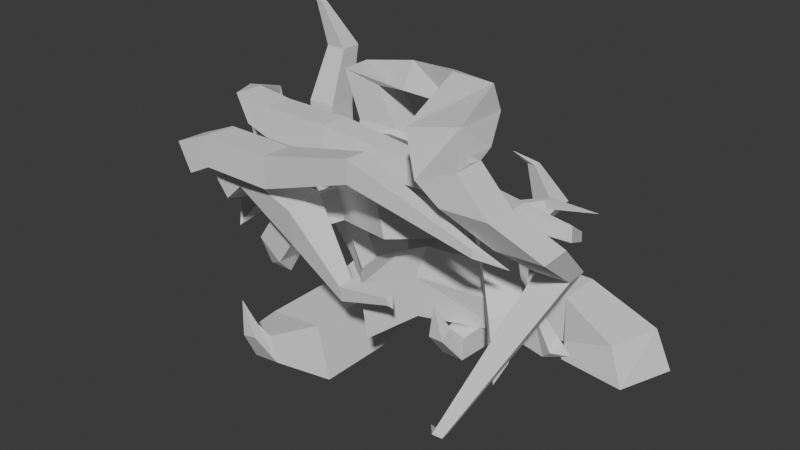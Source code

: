 # Source: Bramble.blend  (saved by Blender 4.0.36; exported with 4.5.12 LTS)
import bpy
from mathutils import Matrix  # noqa: F401  (used for matrix-valued properties, if any)

bpy.ops.wm.read_factory_settings(use_empty=True)
scene = bpy.context.scene
scene.name = 'Scene'

# ---- world
world_world = bpy.data.worlds.new('World'); scene.world = world_world
world_world.use_nodes = True; world_world.node_tree.nodes.clear()
_N = world_world.node_tree.nodes; _L = world_world.node_tree.links
n0 = _N.new('ShaderNodeOutputWorld'); n0.name = 'World Output'; n0.location = (300, 300)
n1 = _N.new('ShaderNodeBackground'); n1.name = 'Background'; n1.location = (10, 300)
n1.inputs[0].default_value = (0.05088, 0.05088, 0.05088, 1.0)
_L.new(n1.outputs[0], n0.inputs[0])
n0.is_active_output = True
world_world.color = (0.05088, 0.05088, 0.05088)
world_world.use_sun_shadow = False
world_world.sun_shadow_jitter_overblur = 0.0

# ---- meshes
me_cube_001 = bpy.data.meshes.new('Cube.001')
me_cube_001.from_pydata([(-1.0, -1.0, -1.0), (-1.0, -1.0, 3.685), (-1.0, 1.0, -1.0), (-1.0, 1.0, 3.685), (1.0, -1.0, -1.0), (1.0, -1.0, 3.685), (1.0, 1.0, -1.0), (1.0, 1.0, 3.685), (-0.1987, 0.03647, 7.443), (-0.1987, 1.453, 7.443), (1.218, 1.453, 7.443), (1.218, 0.03647, 7.443), (-0.4114, -0.6335, 10.46), (-0.4114, -0.1634, 10.46), (0.0587, -0.1634, 10.46), (0.0587, -0.6335, 10.46), (-0.5683, -0.8721, 11.37)], [], [(0, 1, 3, 2), (2, 3, 7, 6), (6, 7, 5, 4), (4, 5, 1, 0), (2, 6, 4, 0), (7, 3, 9, 10), (11, 10, 14, 15), (5, 7, 10, 11), (3, 1, 8, 9), (1, 5, 11, 8), (13, 12, 16), (9, 8, 12, 13), (8, 11, 15, 12), (10, 9, 13, 14), (12, 15, 16), (14, 13, 16), (15, 14, 16)])
_uv = me_cube_001.uv_layers.new(name='UVMap')
_uv.uv.foreach_set('vector', [0.375, 0.0, 0.625, 0.0, 0.625, 0.25, 0.375, 0.25, 0.375, 0.25, 0.625, 0.25, 0.625, 0.5, 0.375, 0.5, 0.375, 0.5, 0.625, 0.5, 0.625, 0.75, 0.375, 0.75, 0.375, 0.75, 0.625, 0.75, 0.625, 1.0, 0.375, 1.0, 0.125, 0.5, 0.375, 0.5, 0.375, 0.75, 0.125, 0.75, 0.625, 0.5, 0.625, 0.25, 0.625, 0.25, 0.625, 0.5, 0.625, 0.75, 0.625, 0.5, 0.625, 0.5, 0.625, 0.75, 0.625, 0.75, 0.625, 0.5, 0.625, 0.5, 0.625, 0.75, 0.625, 0.25, 0.625, 0.0, 0.625, 0.0, 0.625, 0.25, 0.625, 1.0, 0.625, 0.75, 0.625, 0.75, 0.625, 1.0, 0.625, 0.25, 0.625, 0.0, 0.625, 0.25, 0.625, 0.25, 0.625, 0.0, 0.625, 0.0, 0.625, 0.25, 0.625, 1.0, 0.625, 0.75, 0.625, 0.75, 0.625, 1.0, 0.625, 0.5, 0.625, 0.25, 0.625, 0.25, 0.625, 0.5, 0.625, 1.0, 0.625, 0.75, 0.625, 1.0, 0.625, 0.5, 0.625, 0.25, 0.625, 0.5, 0.625, 0.75, 0.625, 0.5, 0.625, 0.75])
me_cube_001.update()
me_cube_003 = bpy.data.meshes.new('Cube.003')
me_cube_003.from_pydata([(-1.0, -1.0, -1.0), (-1.0, -1.0, 3.685), (-1.0, 1.0, -1.0), (-1.0, 1.0, 3.685), (1.0, -1.0, -1.0), (1.0, -1.0, 3.685), (1.0, 1.0, -1.0), (1.0, 1.0, 3.685), (1.368, 0.09973, 10.25), (1.368, 1.516, 10.25), (2.784, 1.516, 10.25), (2.784, 0.09973, 10.25), (-0.07369, 1.046, 18.3), (-0.07369, 1.517, 18.3), (0.3965, 1.517, 18.3), (0.3965, 1.046, 18.3), (-1.064, -0.299, 19.34), (-1.827, 0.9666, -2.634), (-1.817, -1.033, -2.595), (-0.07776, 0.9565, -3.604), (-0.06764, -1.043, -3.565), (-2.913, -2.347, -3.927), (-2.938, -3.499, -2.292), (-1.134, -3.105, -4.435), (-1.158, -4.257, -2.8), (-4.444, -9.19, -4.098), (-4.221, -9.012, -2.119), (-2.519, -9.703, -4.27), (-2.295, -9.526, -2.29), (-7.588, -11.28, -3.404), (-7.412, -9.922, -1.947), (-5.663, -11.78, -3.175), (-5.487, -10.42, -1.719), (-9.855, -12.43, 2.019), (-9.921, -10.43, 2.046), (-7.939, -12.38, 2.59), (-8.005, -10.38, 2.617), (-10.24, -12.54, 7.613), (-10.3, -10.54, 7.635), (-8.244, -12.48, 7.607), (-8.303, -10.48, 7.628), (-10.33, -13.04, 9.709), (-10.42, -10.08, 9.741), (-7.371, -12.95, 9.7), (-7.458, -9.992, 9.732), (-10.3, -13.12, 17.06), (-10.39, -10.16, 17.09), (-7.346, -13.03, 17.05), (-7.433, -10.07, 17.08), (-10.32, -13.63, 18.23), (-10.22, -9.917, 17.34), (-8.876, -12.85, 21.68), (-8.77, -9.131, 20.79), (-11.56, -13.81, 18.39), (-11.1, -9.411, 17.5), (-11.33, -12.95, 22.82), (-10.87, -8.543, 21.93)], [], [(0, 1, 3, 2), (2, 3, 7, 6), (6, 7, 5, 4), (4, 5, 1, 0), (4, 0, 18, 20), (7, 3, 9, 10), (11, 10, 14, 15), (5, 7, 10, 11), (3, 1, 8, 9), (1, 5, 11, 8), (13, 12, 16), (9, 8, 12, 13), (8, 11, 15, 12), (10, 9, 13, 14), (12, 15, 16), (14, 13, 16), (15, 14, 16), (19, 20, 24, 23), (2, 6, 19, 17), (0, 2, 17, 18), (6, 4, 20, 19), (24, 22, 26, 28), (18, 17, 21, 22), (20, 18, 22, 24), (17, 19, 23, 21), (27, 28, 32, 31), (21, 23, 27, 25), (23, 24, 28, 27), (22, 21, 25, 26), (30, 29, 33, 34), (26, 25, 29, 30), (28, 26, 30, 32), (25, 27, 31, 29), (36, 34, 38, 40), (32, 30, 34, 36), (29, 31, 35, 33), (31, 32, 36, 35), (39, 40, 44, 43), (33, 35, 39, 37), (35, 36, 40, 39), (34, 33, 37, 38), (44, 42, 46, 48), (38, 37, 41, 42), (40, 38, 42, 44), (37, 39, 43, 41), (45, 47, 51, 49), (41, 43, 47, 45), (43, 44, 48, 47), (42, 41, 45, 46), (51, 52, 56, 55), (47, 48, 52, 51), (46, 45, 49, 50), (48, 46, 50, 52), (53, 55, 56, 54), (50, 49, 53, 54), (52, 50, 54, 56), (49, 51, 55, 53)])
_uv = me_cube_003.uv_layers.new(name='UVMap')
_uv.uv.foreach_set('vector', [0.375, 0.0, 0.625, 0.0, 0.625, 0.25, 0.375, 0.25, 0.375, 0.25, 0.625, 0.25, 0.625, 0.5, 0.375, 0.5, 0.375, 0.5, 0.625, 0.5, 0.625, 0.75, 0.375, 0.75, 0.375, 0.75, 0.625, 0.75, 0.625, 1.0, 0.375, 1.0, 0.375, 0.75, 0.375, 1.0, 0.375, 1.0, 0.375, 0.75, 0.625, 0.5, 0.625, 0.25, 0.625, 0.25, 0.625, 0.5, 0.625, 0.75, 0.625, 0.5, 0.625, 0.5, 0.625, 0.75, 0.625, 0.75, 0.625, 0.5, 0.625, 0.5, 0.625, 0.75, 0.625, 0.25, 0.625, 0.0, 0.625, 0.0, 0.625, 0.25, 0.625, 1.0, 0.625, 0.75, 0.625, 0.75, 0.625, 1.0, 0.625, 0.25, 0.625, 0.0, 0.625, 0.25, 0.625, 0.25, 0.625, 0.0, 0.625, 0.0, 0.625, 0.25, 0.625, 1.0, 0.625, 0.75, 0.625, 0.75, 0.625, 1.0, 0.625, 0.5, 0.625, 0.25, 0.625, 0.25, 0.625, 0.5, 0.625, 1.0, 0.625, 0.75, 0.625, 1.0, 0.625, 0.5, 0.625, 0.25, 0.625, 0.5, 0.625, 0.75, 0.625, 0.5, 0.625, 0.75, 0.375, 0.5, 0.375, 0.75, 0.375, 0.75, 0.375, 0.5, 0.375, 0.25, 0.375, 0.5, 0.375, 0.5, 0.375, 0.25, 0.375, 0.0, 0.375, 0.25, 0.375, 0.25, 0.375, 0.0, 0.375, 0.5, 0.375, 0.75, 0.375, 0.75, 0.375, 0.5, 0.375, 0.75, 0.375, 1.0, 0.375, 1.0, 0.375, 0.75, 0.375, 0.0, 0.375, 0.25, 0.375, 0.25, 0.375, 0.0, 0.375, 0.75, 0.375, 1.0, 0.375, 1.0, 0.375, 0.75, 0.375, 0.25, 0.375, 0.5, 0.375, 0.5, 0.375, 0.25, 0.375, 0.5, 0.375, 0.75, 0.375, 0.75, 0.375, 0.5, 0.375, 0.25, 0.375, 0.5, 0.375, 0.5, 0.375, 0.25, 0.375, 0.5, 0.375, 0.75, 0.375, 0.75, 0.375, 0.5, 0.375, 0.0, 0.375, 0.25, 0.375, 0.25, 0.375, 0.0, 0.375, 0.0, 0.375, 0.25, 0.375, 0.25, 0.375, 0.0, 0.375, 0.0, 0.375, 0.25, 0.375, 0.25, 0.375, 0.0, 0.375, 0.75, 0.375, 1.0, 0.375, 1.0, 0.375, 0.75, 0.375, 0.25, 0.375, 0.5, 0.375, 0.5, 0.375, 0.25, 0.375, 0.75, 0.375, 1.0, 0.375, 1.0, 0.375, 0.75, 0.375, 0.75, 0.375, 1.0, 0.375, 1.0, 0.375, 0.75, 0.375, 0.25, 0.375, 0.5, 0.375, 0.5, 0.375, 0.25, 0.375, 0.5, 0.375, 0.75, 0.375, 0.75, 0.375, 0.5, 0.375, 0.5, 0.375, 0.75, 0.375, 0.75, 0.375, 0.5, 0.375, 0.25, 0.375, 0.5, 0.375, 0.5, 0.375, 0.25, 0.375, 0.5, 0.375, 0.75, 0.375, 0.75, 0.375, 0.5, 0.375, 0.0, 0.375, 0.25, 0.375, 0.25, 0.375, 0.0, 0.375, 0.75, 0.375, 1.0, 0.375, 1.0, 0.375, 0.75, 0.375, 0.0, 0.375, 0.25, 0.375, 0.25, 0.375, 0.0, 0.375, 0.75, 0.375, 1.0, 0.375, 1.0, 0.375, 0.75, 0.375, 0.25, 0.375, 0.5, 0.375, 0.5, 0.375, 0.25, 0.375, 0.25, 0.375, 0.5, 0.375, 0.5, 0.375, 0.25, 0.375, 0.25, 0.375, 0.5, 0.375, 0.5, 0.375, 0.25, 0.375, 0.5, 0.375, 0.75, 0.375, 0.75, 0.375, 0.5, 0.375, 0.0, 0.375, 0.25, 0.375, 0.25, 0.375, 0.0, 0.375, 0.5, 0.375, 0.75, 0.375, 0.75, 0.375, 0.5, 0.375, 0.5, 0.375, 0.75, 0.375, 0.75, 0.375, 0.5, 0.375, 0.0, 0.375, 0.25, 0.375, 0.25, 0.375, 0.0, 0.375, 0.75, 0.375, 1.0, 0.375, 1.0, 0.375, 0.75, 0.125, 0.5, 0.375, 0.5, 0.375, 0.75, 0.125, 0.75, 0.375, 0.0, 0.375, 0.25, 0.375, 0.25, 0.375, 0.0, 0.375, 0.75, 0.375, 1.0, 0.375, 1.0, 0.375, 0.75, 0.375, 0.25, 0.375, 0.5, 0.375, 0.5, 0.375, 0.25])
me_cube_003.update()
me_cube_004 = bpy.data.meshes.new('Cube.004')
me_cube_004.from_pydata([(0.05536, -0.9407, 5.395), (1.773, -2.104, 7.416), (0.05536, 1.059, 5.395), (1.773, -0.1039, 7.416), (2.055, -0.9407, 5.395), (3.773, -2.104, 7.416), (2.055, 1.059, 5.395), (3.773, -0.1039, 7.416), (1.987, -4.986, 10.02), (1.987, -3.57, 10.02), (3.403, -3.57, 10.02), (3.403, -4.986, 10.02), (-0.07369, 1.046, 18.3), (-0.07369, 1.517, 18.3), (0.3965, 1.517, 18.3), (0.3965, 1.046, 18.3), (-1.064, -0.299, 19.34), (-0.9929, 1.013, 4.321), (-0.9828, -0.9861, 4.36), (0.7565, 1.003, 3.352), (0.7666, -0.9962, 3.391), (-3.21, -2.364, 3.361), (-3.013, -3.503, 4.436), (-1.11, -3.104, 3.002), (-0.3237, -4.21, 4.156), (-4.52, -9.194, 2.629), (-4.296, -9.017, 4.609), (-2.816, -9.72, 3.018), (-2.371, -9.53, 4.437), (-7.663, -11.29, 3.324), (-7.487, -9.926, 4.78), (-5.739, -11.78, 3.552), (-4.432, -10.36, 4.676), (-10.98, -12.5, 4.458), (-11.04, -10.5, 4.485), (-9.062, -12.44, 5.029), (-9.128, -10.44, 5.056), (-10.24, -12.54, 7.613), (-10.3, -10.54, 7.635), (-8.244, -12.48, 7.607), (-8.303, -10.48, 7.628), (-10.33, -13.04, 9.709), (-10.42, -10.08, 9.741), (-7.371, -12.95, 9.7), (-7.458, -9.992, 9.732), (-10.3, -13.12, 17.06), (-10.39, -10.16, 17.09), (-7.346, -13.03, 17.05), (-7.433, -10.07, 17.08), (-10.33, -13.25, 19.55), (-10.83, -9.925, 17.8), (-7.472, -12.4, 19.49), (-7.972, -9.077, 17.74), (-10.61, -8.105, 22.12), (-10.98, -7.915, 18.33), (-7.726, -7.73, 21.55), (-8.099, -7.541, 17.76), (-10.9, -3.26, 22.27), (-11.27, -3.071, 18.48), (-8.018, -2.885, 21.7), (-8.391, -2.696, 17.91), (-10.4, -0.08562, 19.66), (-10.58, 0.004837, 17.85), (-9.021, 0.09365, 19.39), (-9.199, 0.1841, 17.58), (-10.11, 1.124, 17.5), (-10.18, 0.7115, 16.78), (-9.478, 1.119, 17.37), (-9.549, 0.7062, 16.66), (-9.895, 1.274, 14.95)], [], [(0, 1, 3, 2), (2, 3, 7, 6), (6, 7, 5, 4), (4, 5, 1, 0), (4, 0, 18, 20), (7, 3, 9, 10), (11, 10, 14, 15), (5, 7, 10, 11), (3, 1, 8, 9), (1, 5, 11, 8), (13, 12, 16), (9, 8, 12, 13), (8, 11, 15, 12), (10, 9, 13, 14), (12, 15, 16), (14, 13, 16), (15, 14, 16), (19, 20, 24, 23), (2, 6, 19, 17), (0, 2, 17, 18), (6, 4, 20, 19), (24, 22, 26, 28), (18, 17, 21, 22), (20, 18, 22, 24), (17, 19, 23, 21), (27, 28, 32, 31), (21, 23, 27, 25), (23, 24, 28, 27), (22, 21, 25, 26), (30, 29, 33, 34), (26, 25, 29, 30), (28, 26, 30, 32), (25, 27, 31, 29), (36, 34, 38, 40), (32, 30, 34, 36), (29, 31, 35, 33), (31, 32, 36, 35), (39, 40, 44, 43), (33, 35, 39, 37), (35, 36, 40, 39), (34, 33, 37, 38), (44, 42, 46, 48), (38, 37, 41, 42), (40, 38, 42, 44), (37, 39, 43, 41), (45, 47, 51, 49), (41, 43, 47, 45), (43, 44, 48, 47), (42, 41, 45, 46), (47, 48, 52, 51), (46, 45, 49, 50), (48, 46, 50, 52), (52, 50, 54, 56), (55, 56, 60, 59), (49, 51, 55, 53), (51, 52, 56, 55), (50, 49, 53, 54), (60, 58, 62, 64), (54, 53, 57, 58), (56, 54, 58, 60), (53, 55, 59, 57), (61, 63, 67, 65), (57, 59, 63, 61), (59, 60, 64, 63), (58, 57, 61, 62), (67, 68, 69), (63, 64, 68, 67), (62, 61, 65, 66), (64, 62, 66, 68), (66, 65, 69), (68, 66, 69), (65, 67, 69)])
_uv = me_cube_004.uv_layers.new(name='UVMap')
_uv.uv.foreach_set('vector', [0.375, 0.0, 0.625, 0.0, 0.625, 0.25, 0.375, 0.25, 0.375, 0.25, 0.625, 0.25, 0.625, 0.5, 0.375, 0.5, 0.375, 0.5, 0.625, 0.5, 0.625, 0.75, 0.375, 0.75, 0.375, 0.75, 0.625, 0.75, 0.625, 1.0, 0.375, 1.0, 0.375, 0.75, 0.375, 1.0, 0.375, 1.0, 0.375, 0.75, 0.625, 0.5, 0.625, 0.25, 0.625, 0.25, 0.625, 0.5, 0.625, 0.75, 0.625, 0.5, 0.625, 0.5, 0.625, 0.75, 0.625, 0.75, 0.625, 0.5, 0.625, 0.5, 0.625, 0.75, 0.625, 0.25, 0.625, 0.0, 0.625, 0.0, 0.625, 0.25, 0.625, 1.0, 0.625, 0.75, 0.625, 0.75, 0.625, 1.0, 0.625, 0.25, 0.625, 0.0, 0.625, 0.25, 0.625, 0.25, 0.625, 0.0, 0.625, 0.0, 0.625, 0.25, 0.625, 1.0, 0.625, 0.75, 0.625, 0.75, 0.625, 1.0, 0.625, 0.5, 0.625, 0.25, 0.625, 0.25, 0.625, 0.5, 0.625, 1.0, 0.625, 0.75, 0.625, 1.0, 0.625, 0.5, 0.625, 0.25, 0.625, 0.5, 0.625, 0.75, 0.625, 0.5, 0.625, 0.75, 0.375, 0.5, 0.375, 0.75, 0.375, 0.75, 0.375, 0.5, 0.375, 0.25, 0.375, 0.5, 0.375, 0.5, 0.375, 0.25, 0.375, 0.0, 0.375, 0.25, 0.375, 0.25, 0.375, 0.0, 0.375, 0.5, 0.375, 0.75, 0.375, 0.75, 0.375, 0.5, 0.375, 0.75, 0.375, 1.0, 0.375, 1.0, 0.375, 0.75, 0.375, 0.0, 0.375, 0.25, 0.375, 0.25, 0.375, 0.0, 0.375, 0.75, 0.375, 1.0, 0.375, 1.0, 0.375, 0.75, 0.375, 0.25, 0.375, 0.5, 0.375, 0.5, 0.375, 0.25, 0.375, 0.5, 0.375, 0.75, 0.375, 0.75, 0.375, 0.5, 0.375, 0.25, 0.375, 0.5, 0.375, 0.5, 0.375, 0.25, 0.375, 0.5, 0.375, 0.75, 0.375, 0.75, 0.375, 0.5, 0.375, 0.0, 0.375, 0.25, 0.375, 0.25, 0.375, 0.0, 0.375, 0.0, 0.375, 0.25, 0.375, 0.25, 0.375, 0.0, 0.375, 0.0, 0.375, 0.25, 0.375, 0.25, 0.375, 0.0, 0.375, 0.75, 0.375, 1.0, 0.375, 1.0, 0.375, 0.75, 0.375, 0.25, 0.375, 0.5, 0.375, 0.5, 0.375, 0.25, 0.375, 0.75, 0.375, 1.0, 0.375, 1.0, 0.375, 0.75, 0.375, 0.75, 0.375, 1.0, 0.375, 1.0, 0.375, 0.75, 0.375, 0.25, 0.375, 0.5, 0.375, 0.5, 0.375, 0.25, 0.375, 0.5, 0.375, 0.75, 0.375, 0.75, 0.375, 0.5, 0.375, 0.5, 0.375, 0.75, 0.375, 0.75, 0.375, 0.5, 0.375, 0.25, 0.375, 0.5, 0.375, 0.5, 0.375, 0.25, 0.375, 0.5, 0.375, 0.75, 0.375, 0.75, 0.375, 0.5, 0.375, 0.0, 0.375, 0.25, 0.375, 0.25, 0.375, 0.0, 0.375, 0.75, 0.375, 1.0, 0.375, 1.0, 0.375, 0.75, 0.375, 0.0, 0.375, 0.25, 0.375, 0.25, 0.375, 0.0, 0.375, 0.75, 0.375, 1.0, 0.375, 1.0, 0.375, 0.75, 0.375, 0.25, 0.375, 0.5, 0.375, 0.5, 0.375, 0.25, 0.375, 0.25, 0.375, 0.5, 0.375, 0.5, 0.375, 0.25, 0.375, 0.25, 0.375, 0.5, 0.375, 0.5, 0.375, 0.25, 0.375, 0.5, 0.375, 0.75, 0.375, 0.75, 0.375, 0.5, 0.375, 0.0, 0.375, 0.25, 0.375, 0.25, 0.375, 0.0, 0.375, 0.5, 0.375, 0.75, 0.375, 0.75, 0.375, 0.5, 0.375, 0.0, 0.375, 0.25, 0.375, 0.25, 0.375, 0.0, 0.375, 0.75, 0.375, 1.0, 0.375, 1.0, 0.375, 0.75, 0.375, 0.75, 0.375, 1.0, 0.375, 1.0, 0.375, 0.75, 0.375, 0.5, 0.375, 0.75, 0.375, 0.75, 0.375, 0.5, 0.375, 0.25, 0.375, 0.5, 0.375, 0.5, 0.375, 0.25, 0.375, 0.5, 0.375, 0.75, 0.375, 0.75, 0.375, 0.5, 0.375, 0.0, 0.375, 0.25, 0.375, 0.25, 0.375, 0.0, 0.375, 0.75, 0.375, 1.0, 0.375, 1.0, 0.375, 0.75, 0.375, 0.0, 0.375, 0.25, 0.375, 0.25, 0.375, 0.0, 0.375, 0.75, 0.375, 1.0, 0.375, 1.0, 0.375, 0.75, 0.375, 0.25, 0.375, 0.5, 0.375, 0.5, 0.375, 0.25, 0.375, 0.25, 0.375, 0.5, 0.375, 0.5, 0.375, 0.25, 0.375, 0.25, 0.375, 0.5, 0.375, 0.5, 0.375, 0.25, 0.375, 0.5, 0.375, 0.75, 0.375, 0.75, 0.375, 0.5, 0.375, 0.0, 0.375, 0.25, 0.375, 0.25, 0.375, 0.0, 0.375, 0.5, 0.375, 0.75, 0.375, 0.5, 0.375, 0.5, 0.375, 0.75, 0.375, 0.75, 0.375, 0.5, 0.375, 0.0, 0.375, 0.25, 0.375, 0.25, 0.375, 0.0, 0.375, 0.75, 0.375, 1.0, 0.375, 1.0, 0.375, 0.75, 0.375, 0.0, 0.375, 0.25, 0.375, 0.0, 0.375, 0.75, 0.375, 1.0, 0.375, 0.75, 0.375, 0.25, 0.375, 0.5, 0.375, 0.25])
me_cube_004.update()
me_cube_006 = bpy.data.meshes.new('Cube.006')
me_cube_006.from_pydata([(0.7745, -1.235, -0.6623), (-2.338, -1.694, 6.252), (0.7745, 0.7648, -0.6623), (-2.338, 1.845, 6.252), (2.774, -1.235, -0.6623), (1.2, -1.694, 6.252), (2.774, 0.7648, -0.6623), (1.2, 1.845, 6.252), (-5.328, 0.9871, 11.5), (-5.328, 2.404, 11.5), (-3.912, 2.404, 11.5), (-3.912, 0.9871, 11.5), (-3.968, 1.43, 16.28), (-3.968, 2.134, 16.28), (-3.265, 2.134, 16.28), (-3.265, 1.43, 16.28), (-4.234, 1.956, 16.7), (-0.9567, 0.8512, -2.533), (-0.9466, -1.148, -2.494), (0.7927, 0.8411, -3.502), (0.8029, -1.158, -3.463), (-2.913, -2.347, -3.927), (-2.938, -3.499, -2.292), (-1.134, -3.105, -4.435), (-1.158, -4.257, -2.8), (-4.444, -9.19, -4.098), (-4.221, -9.012, -2.119), (-2.519, -9.703, -4.27), (-2.295, -9.526, -2.29), (-7.588, -11.28, -3.404), (-7.412, -9.922, -1.947), (-5.663, -11.78, -3.175), (-5.487, -10.42, -1.719), (-9.549, -10.12, 2.154), (-9.615, -8.125, 2.181), (-7.633, -10.07, 2.725), (-7.699, -8.069, 2.752), (-9.404, -6.209, 7.68), (-9.463, -4.21, 7.702), (-7.405, -6.15, 7.674), (-7.464, -4.151, 7.696), (-10.42, -5.422, 11.62), (-10.59, 0.1742, 11.68), (-4.824, -5.257, 11.61), (-4.989, 0.3393, 11.67), (-7.795, -5.728, 13.77), (-7.972, -2.04, 15.58), (-3.694, -5.667, 14.05), (-3.871, -1.979, 15.85), (-6.859, -6.787, 19.08), (-9.158, -5.36, 21.78), (-4.129, -7.34, 21.7), (-6.428, -5.912, 24.4), (-10.93, -8.497, 24.15), (-11.73, -7.053, 24.38), (-9.734, -8.005, 25.19), (-10.53, -6.561, 25.43), (-10.41, -6.993, 27.17)], [], [(0, 1, 3, 2), (2, 3, 7, 6), (6, 7, 5, 4), (4, 5, 1, 0), (4, 0, 18, 20), (7, 3, 9, 10), (11, 10, 14, 15), (5, 7, 10, 11), (3, 1, 8, 9), (1, 5, 11, 8), (13, 12, 16), (9, 8, 12, 13), (8, 11, 15, 12), (10, 9, 13, 14), (12, 15, 16), (14, 13, 16), (15, 14, 16), (19, 20, 24, 23), (2, 6, 19, 17), (0, 2, 17, 18), (6, 4, 20, 19), (24, 22, 26, 28), (18, 17, 21, 22), (20, 18, 22, 24), (17, 19, 23, 21), (27, 28, 32, 31), (21, 23, 27, 25), (23, 24, 28, 27), (22, 21, 25, 26), (30, 29, 33, 34), (26, 25, 29, 30), (28, 26, 30, 32), (25, 27, 31, 29), (36, 34, 38, 40), (32, 30, 34, 36), (29, 31, 35, 33), (31, 32, 36, 35), (39, 40, 44, 43), (33, 35, 39, 37), (35, 36, 40, 39), (34, 33, 37, 38), (44, 42, 46, 48), (38, 37, 41, 42), (40, 38, 42, 44), (37, 39, 43, 41), (45, 47, 51, 49), (41, 43, 47, 45), (43, 44, 48, 47), (42, 41, 45, 46), (51, 52, 56, 55), (47, 48, 52, 51), (46, 45, 49, 50), (48, 46, 50, 52), (55, 56, 57), (50, 49, 53, 54), (52, 50, 54, 56), (49, 51, 55, 53), (6, 2, 0, 4), (54, 53, 57), (56, 54, 57), (53, 55, 57)])
_uv = me_cube_006.uv_layers.new(name='UVMap')
_uv.uv.foreach_set('vector', [0.375, 0.0, 0.625, 0.0, 0.625, 0.25, 0.375, 0.25, 0.375, 0.25, 0.625, 0.25, 0.625, 0.5, 0.375, 0.5, 0.375, 0.5, 0.625, 0.5, 0.625, 0.75, 0.375, 0.75, 0.375, 0.75, 0.625, 0.75, 0.625, 1.0, 0.375, 1.0, 0.375, 0.75, 0.375, 1.0, 0.375, 1.0, 0.375, 0.75, 0.625, 0.5, 0.625, 0.25, 0.625, 0.25, 0.625, 0.5, 0.625, 0.75, 0.625, 0.5, 0.625, 0.5, 0.625, 0.75, 0.625, 0.75, 0.625, 0.5, 0.625, 0.5, 0.625, 0.75, 0.625, 0.25, 0.625, 0.0, 0.625, 0.0, 0.625, 0.25, 0.625, 1.0, 0.625, 0.75, 0.625, 0.75, 0.625, 1.0, 0.625, 0.25, 0.625, 0.0, 0.625, 0.25, 0.625, 0.25, 0.625, 0.0, 0.625, 0.0, 0.625, 0.25, 0.625, 1.0, 0.625, 0.75, 0.625, 0.75, 0.625, 1.0, 0.625, 0.5, 0.625, 0.25, 0.625, 0.25, 0.625, 0.5, 0.625, 1.0, 0.625, 0.75, 0.625, 1.0, 0.625, 0.5, 0.625, 0.25, 0.625, 0.5, 0.625, 0.75, 0.625, 0.5, 0.625, 0.75, 0.375, 0.5, 0.375, 0.75, 0.375, 0.75, 0.375, 0.5, 0.375, 0.25, 0.375, 0.5, 0.375, 0.5, 0.375, 0.25, 0.375, 0.0, 0.375, 0.25, 0.375, 0.25, 0.375, 0.0, 0.375, 0.5, 0.375, 0.75, 0.375, 0.75, 0.375, 0.5, 0.375, 0.75, 0.375, 1.0, 0.375, 1.0, 0.375, 0.75, 0.375, 0.0, 0.375, 0.25, 0.375, 0.25, 0.375, 0.0, 0.375, 0.75, 0.375, 1.0, 0.375, 1.0, 0.375, 0.75, 0.375, 0.25, 0.375, 0.5, 0.375, 0.5, 0.375, 0.25, 0.375, 0.5, 0.375, 0.75, 0.375, 0.75, 0.375, 0.5, 0.375, 0.25, 0.375, 0.5, 0.375, 0.5, 0.375, 0.25, 0.375, 0.5, 0.375, 0.75, 0.375, 0.75, 0.375, 0.5, 0.375, 0.0, 0.375, 0.25, 0.375, 0.25, 0.375, 0.0, 0.375, 0.0, 0.375, 0.25, 0.375, 0.25, 0.375, 0.0, 0.375, 0.0, 0.375, 0.25, 0.375, 0.25, 0.375, 0.0, 0.375, 0.75, 0.375, 1.0, 0.375, 1.0, 0.375, 0.75, 0.375, 0.25, 0.375, 0.5, 0.375, 0.5, 0.375, 0.25, 0.375, 0.75, 0.375, 1.0, 0.375, 1.0, 0.375, 0.75, 0.375, 0.75, 0.375, 1.0, 0.375, 1.0, 0.375, 0.75, 0.375, 0.25, 0.375, 0.5, 0.375, 0.5, 0.375, 0.25, 0.375, 0.5, 0.375, 0.75, 0.375, 0.75, 0.375, 0.5, 0.375, 0.5, 0.375, 0.75, 0.375, 0.75, 0.375, 0.5, 0.375, 0.25, 0.375, 0.5, 0.375, 0.5, 0.375, 0.25, 0.375, 0.5, 0.375, 0.75, 0.375, 0.75, 0.375, 0.5, 0.375, 0.0, 0.375, 0.25, 0.375, 0.25, 0.375, 0.0, 0.375, 0.75, 0.375, 1.0, 0.375, 1.0, 0.375, 0.75, 0.375, 0.0, 0.375, 0.25, 0.375, 0.25, 0.375, 0.0, 0.375, 0.75, 0.375, 1.0, 0.375, 1.0, 0.375, 0.75, 0.375, 0.25, 0.375, 0.5, 0.375, 0.5, 0.375, 0.25, 0.375, 0.25, 0.375, 0.5, 0.375, 0.5, 0.375, 0.25, 0.375, 0.25, 0.375, 0.5, 0.375, 0.5, 0.375, 0.25, 0.375, 0.5, 0.375, 0.75, 0.375, 0.75, 0.375, 0.5, 0.375, 0.0, 0.375, 0.25, 0.375, 0.25, 0.375, 0.0, 0.375, 0.5, 0.375, 0.75, 0.375, 0.75, 0.375, 0.5, 0.375, 0.5, 0.375, 0.75, 0.375, 0.75, 0.375, 0.5, 0.375, 0.0, 0.375, 0.25, 0.375, 0.25, 0.375, 0.0, 0.375, 0.75, 0.375, 1.0, 0.375, 1.0, 0.375, 0.75, 0.375, 0.5, 0.375, 0.75, 0.375, 0.5, 0.375, 0.0, 0.375, 0.25, 0.375, 0.25, 0.375, 0.0, 0.375, 0.75, 0.375, 1.0, 0.375, 1.0, 0.375, 0.75, 0.375, 0.25, 0.375, 0.5, 0.375, 0.5, 0.375, 0.25, 0.0, 0.0, 0.0, 0.0, 0.0, 0.0, 0.0, 0.0, 0.375, 0.0, 0.375, 0.25, 0.375, 0.0, 0.375, 0.75, 0.375, 1.0, 0.375, 0.75, 0.375, 0.25, 0.375, 0.5, 0.375, 0.25])
me_cube_006.update()
me_cube_007 = bpy.data.meshes.new('Cube.007')
me_cube_007.from_pydata([(-1.0, -1.282, 1.318), (-1.0, -1.0, 3.685), (-1.0, 0.3225, 0.1244), (-1.0, 1.0, 3.685), (1.0, -1.282, 1.318), (1.0, -1.0, 3.685), (1.0, 0.3225, 0.1244), (1.0, 1.0, 3.685), (1.418, 0.03647, 6.479), (1.418, 1.453, 6.479), (2.834, 1.453, 6.479), (2.834, 0.03647, 6.479), (1.385, -0.7479, 9.141), (1.385, -0.2777, 9.141), (1.855, -0.2777, 9.141), (1.855, -0.7479, 9.141), (0.8688, -1.509, 10.01), (-0.8629, -2.796, -0.06488), (-0.8629, -2.327, -1.726), (0.8629, -2.796, -0.06488), (0.8629, -2.327, -1.726), (-0.6996, -5.198, -0.2915), (-0.6996, -5.328, -1.685), (0.6996, -5.198, -0.2915), (0.6996, -5.328, -1.685), (-0.4624, -6.197, 0.8038), (-0.4624, -6.915, 0.2203), (0.4624, -6.197, 0.8038), (0.4624, -6.915, 0.2203), (9.065e-17, -7.131, 2.481)], [], [(0, 1, 3, 2), (2, 3, 7, 6), (6, 7, 5, 4), (4, 5, 1, 0), (4, 0, 17, 19), (7, 3, 9, 10), (11, 10, 14, 15), (5, 7, 10, 11), (3, 1, 8, 9), (1, 5, 11, 8), (13, 12, 16), (9, 8, 12, 13), (8, 11, 15, 12), (10, 9, 13, 14), (12, 15, 16), (14, 13, 16), (15, 14, 16), (17, 18, 22, 21), (2, 6, 20, 18), (0, 2, 18, 17), (6, 4, 19, 20), (23, 21, 25, 27), (19, 17, 21, 23), (18, 20, 24, 22), (20, 19, 23, 24), (28, 27, 29), (22, 24, 28, 26), (24, 23, 27, 28), (21, 22, 26, 25), (25, 26, 29), (27, 25, 29), (26, 28, 29)])
_uv = me_cube_007.uv_layers.new(name='UVMap')
_uv.uv.foreach_set('vector', [0.375, 0.0, 0.625, 0.0, 0.625, 0.25, 0.375, 0.25, 0.375, 0.25, 0.625, 0.25, 0.625, 0.5, 0.375, 0.5, 0.375, 0.5, 0.625, 0.5, 0.625, 0.75, 0.375, 0.75, 0.375, 0.75, 0.625, 0.75, 0.625, 1.0, 0.375, 1.0, 0.375, 0.75, 0.375, 1.0, 0.375, 1.0, 0.375, 0.75, 0.625, 0.5, 0.625, 0.25, 0.625, 0.25, 0.625, 0.5, 0.625, 0.75, 0.625, 0.5, 0.625, 0.5, 0.625, 0.75, 0.625, 0.75, 0.625, 0.5, 0.625, 0.5, 0.625, 0.75, 0.625, 0.25, 0.625, 0.0, 0.625, 0.0, 0.625, 0.25, 0.625, 1.0, 0.625, 0.75, 0.625, 0.75, 0.625, 1.0, 0.625, 0.25, 0.625, 0.0, 0.625, 0.25, 0.625, 0.25, 0.625, 0.0, 0.625, 0.0, 0.625, 0.25, 0.625, 1.0, 0.625, 0.75, 0.625, 0.75, 0.625, 1.0, 0.625, 0.5, 0.625, 0.25, 0.625, 0.25, 0.625, 0.5, 0.625, 1.0, 0.625, 0.75, 0.625, 1.0, 0.625, 0.5, 0.625, 0.25, 0.625, 0.5, 0.625, 0.75, 0.625, 0.5, 0.625, 0.75, 0.375, 0.0, 0.375, 0.25, 0.375, 0.25, 0.375, 0.0, 0.375, 0.25, 0.375, 0.5, 0.375, 0.5, 0.375, 0.25, 0.375, 0.0, 0.375, 0.25, 0.375, 0.25, 0.375, 0.0, 0.375, 0.5, 0.375, 0.75, 0.375, 0.75, 0.375, 0.5, 0.375, 0.75, 0.375, 1.0, 0.375, 1.0, 0.375, 0.75, 0.375, 0.75, 0.375, 1.0, 0.375, 1.0, 0.375, 0.75, 0.375, 0.25, 0.375, 0.5, 0.375, 0.5, 0.375, 0.25, 0.375, 0.5, 0.375, 0.75, 0.375, 0.75, 0.375, 0.5, 0.375, 0.5, 0.375, 0.75, 0.375, 0.5, 0.375, 0.25, 0.375, 0.5, 0.375, 0.5, 0.375, 0.25, 0.375, 0.5, 0.375, 0.75, 0.375, 0.75, 0.375, 0.5, 0.375, 0.0, 0.375, 0.25, 0.375, 0.25, 0.375, 0.0, 0.375, 0.0, 0.375, 0.25, 0.375, 0.0, 0.375, 0.75, 0.375, 1.0, 0.375, 0.75, 0.375, 0.25, 0.375, 0.5, 0.375, 0.25])
me_cube_007.update()
me_cube_008 = bpy.data.meshes.new('Cube.008')
me_cube_008.from_pydata([(-0.9906, -0.3729, -0.962), (-0.9483, -2.333, 3.894), (-0.9906, 1.627, -0.962), (-0.9483, -0.3326, 3.894), (1.009, -0.3729, -0.962), (1.052, -2.333, 3.894), (1.009, 1.627, -0.962), (1.052, -0.3326, 3.894), (-0.06706, -0.4926, 7.976), (-0.06706, 0.9238, 7.976), (1.349, 0.9238, 7.976), (1.349, -0.4926, 7.976), (-0.1106, 1.992, 11.68), (-0.1106, 2.463, 11.68), (0.3596, 2.463, 11.68), (0.3596, 1.992, 11.68), (0.3343, 1.754, 15.02), (0.1087, -1.529, -5.124), (0.1087, 0.4709, -5.124), (1.691, -1.529, -3.901), (1.691, 0.4709, -3.901), (2.33, -1.176, -7.846), (2.33, 0.8236, -7.846), (3.912, -1.176, -6.623), (3.912, 0.8236, -6.623), (4.478, -0.2333, -8.501), (3.484, 0.5769, -8.255), (5.212, 0.4029, -7.628), (4.218, 1.213, -7.382), (4.666, 0.95, -9.636), (3.672, 1.76, -9.391), (5.4, 1.586, -8.764), (4.406, 2.397, -8.518), (3.377, 3.337, -8.724)], [], [(0, 1, 3, 2), (2, 3, 7, 6), (6, 7, 5, 4), (4, 5, 1, 0), (6, 4, 19, 20), (7, 3, 9, 10), (11, 10, 14, 15), (5, 7, 10, 11), (3, 1, 8, 9), (1, 5, 11, 8), (13, 12, 16), (9, 8, 12, 13), (8, 11, 15, 12), (10, 9, 13, 14), (12, 15, 16), (14, 13, 16), (15, 14, 16), (20, 19, 23, 24), (4, 0, 17, 19), (2, 6, 20, 18), (0, 2, 18, 17), (21, 22, 26, 25), (17, 18, 22, 21), (19, 17, 21, 23), (18, 20, 24, 22), (27, 25, 29, 31), (23, 21, 25, 27), (22, 24, 28, 26), (24, 23, 27, 28), (32, 31, 33), (26, 28, 32, 30), (28, 27, 31, 32), (25, 26, 30, 29), (29, 30, 33), (31, 29, 33), (30, 32, 33)])
_uv = me_cube_008.uv_layers.new(name='UVMap')
_uv.uv.foreach_set('vector', [0.375, 0.0, 0.625, 0.0, 0.625, 0.25, 0.375, 0.25, 0.375, 0.25, 0.625, 0.25, 0.625, 0.5, 0.375, 0.5, 0.375, 0.5, 0.625, 0.5, 0.625, 0.75, 0.375, 0.75, 0.375, 0.75, 0.625, 0.75, 0.625, 1.0, 0.375, 1.0, 0.375, 0.5, 0.375, 0.75, 0.375, 0.75, 0.375, 0.5, 0.625, 0.5, 0.625, 0.25, 0.625, 0.25, 0.625, 0.5, 0.625, 0.75, 0.625, 0.5, 0.625, 0.5, 0.625, 0.75, 0.625, 0.75, 0.625, 0.5, 0.625, 0.5, 0.625, 0.75, 0.625, 0.25, 0.625, 0.0, 0.625, 0.0, 0.625, 0.25, 0.625, 1.0, 0.625, 0.75, 0.625, 0.75, 0.625, 1.0, 0.625, 0.25, 0.625, 0.0, 0.625, 0.25, 0.625, 0.25, 0.625, 0.0, 0.625, 0.0, 0.625, 0.25, 0.625, 1.0, 0.625, 0.75, 0.625, 0.75, 0.625, 1.0, 0.625, 0.5, 0.625, 0.25, 0.625, 0.25, 0.625, 0.5, 0.625, 1.0, 0.625, 0.75, 0.625, 1.0, 0.625, 0.5, 0.625, 0.25, 0.625, 0.5, 0.625, 0.75, 0.625, 0.5, 0.625, 0.75, 0.375, 0.5, 0.375, 0.75, 0.375, 0.75, 0.375, 0.5, 0.375, 0.75, 0.375, 1.0, 0.375, 1.0, 0.375, 0.75, 0.375, 0.25, 0.375, 0.5, 0.375, 0.5, 0.375, 0.25, 0.375, 0.0, 0.375, 0.25, 0.375, 0.25, 0.375, 0.0, 0.375, 0.0, 0.375, 0.25, 0.375, 0.25, 0.375, 0.0, 0.375, 0.0, 0.375, 0.25, 0.375, 0.25, 0.375, 0.0, 0.375, 0.75, 0.375, 1.0, 0.375, 1.0, 0.375, 0.75, 0.375, 0.25, 0.375, 0.5, 0.375, 0.5, 0.375, 0.25, 0.375, 0.75, 0.375, 1.0, 0.375, 1.0, 0.375, 0.75, 0.375, 0.75, 0.375, 1.0, 0.375, 1.0, 0.375, 0.75, 0.375, 0.25, 0.375, 0.5, 0.375, 0.5, 0.375, 0.25, 0.375, 0.5, 0.375, 0.75, 0.375, 0.75, 0.375, 0.5, 0.375, 0.5, 0.375, 0.75, 0.375, 0.5, 0.375, 0.25, 0.375, 0.5, 0.375, 0.5, 0.375, 0.25, 0.375, 0.5, 0.375, 0.75, 0.375, 0.75, 0.375, 0.5, 0.375, 0.0, 0.375, 0.25, 0.375, 0.25, 0.375, 0.0, 0.375, 0.0, 0.375, 0.25, 0.375, 0.0, 0.375, 0.75, 0.375, 1.0, 0.375, 0.75, 0.375, 0.25, 0.375, 0.5, 0.375, 0.25])
me_cube_008.update()
me_cube_009 = bpy.data.meshes.new('Cube.009')
me_cube_009.from_pydata([(-0.6093, -0.8794, -0.543), (0.3178, 0.01243, 3.743), (-0.6093, 1.121, -0.543), (0.3178, 2.012, 3.743), (1.391, -0.8794, -0.543), (2.318, 0.01243, 3.743), (1.391, 1.121, -0.543), (2.318, 2.012, 3.743), (-1.401, 0.2743, 9.161), (-1.401, 1.691, 9.161), (0.01507, 1.691, 9.161), (0.01507, 0.2743, 9.161), (-1.912, -2.5, 12.07), (-1.873, -2.045, 12.18), (-1.425, -2.113, 12.3), (-1.464, -2.568, 12.19), (-2.31, -4.659, 13.4), (-0.6638, -0.5822, -2.422), (-0.3876, -1.391, -2.125), (0.09862, -0.4982, -2.902), (0.3748, -1.307, -2.605), (-0.7973, -1.589, -3.662)], [], [(0, 1, 3, 2), (2, 3, 7, 6), (6, 7, 5, 4), (4, 5, 1, 0), (4, 0, 18, 20), (7, 3, 9, 10), (11, 10, 14, 15), (5, 7, 10, 11), (3, 1, 8, 9), (1, 5, 11, 8), (13, 12, 16), (9, 8, 12, 13), (8, 11, 15, 12), (10, 9, 13, 14), (12, 15, 16), (14, 13, 16), (15, 14, 16), (18, 17, 21), (2, 6, 19, 17), (0, 2, 17, 18), (6, 4, 20, 19), (20, 18, 21), (17, 19, 21), (19, 20, 21)])
_uv = me_cube_009.uv_layers.new(name='UVMap')
_uv.uv.foreach_set('vector', [0.375, 0.0, 0.625, 0.0, 0.625, 0.25, 0.375, 0.25, 0.375, 0.25, 0.625, 0.25, 0.625, 0.5, 0.375, 0.5, 0.375, 0.5, 0.625, 0.5, 0.625, 0.75, 0.375, 0.75, 0.375, 0.75, 0.625, 0.75, 0.625, 1.0, 0.375, 1.0, 0.375, 0.75, 0.375, 1.0, 0.375, 1.0, 0.375, 0.75, 0.625, 0.5, 0.625, 0.25, 0.625, 0.25, 0.625, 0.5, 0.625, 0.75, 0.625, 0.5, 0.625, 0.5, 0.625, 0.75, 0.625, 0.75, 0.625, 0.5, 0.625, 0.5, 0.625, 0.75, 0.625, 0.25, 0.625, 0.0, 0.625, 0.0, 0.625, 0.25, 0.625, 1.0, 0.625, 0.75, 0.625, 0.75, 0.625, 1.0, 0.625, 0.25, 0.625, 0.0, 0.625, 0.25, 0.625, 0.25, 0.625, 0.0, 0.625, 0.0, 0.625, 0.25, 0.625, 1.0, 0.625, 0.75, 0.625, 0.75, 0.625, 1.0, 0.625, 0.5, 0.625, 0.25, 0.625, 0.25, 0.625, 0.5, 0.625, 1.0, 0.625, 0.75, 0.625, 1.0, 0.625, 0.5, 0.625, 0.25, 0.625, 0.5, 0.625, 0.75, 0.625, 0.5, 0.625, 0.75, 0.375, 0.0, 0.375, 0.25, 0.375, 0.0, 0.375, 0.25, 0.375, 0.5, 0.375, 0.5, 0.375, 0.25, 0.375, 0.0, 0.375, 0.25, 0.375, 0.25, 0.375, 0.0, 0.375, 0.5, 0.375, 0.75, 0.375, 0.75, 0.375, 0.5, 0.375, 0.75, 0.375, 1.0, 0.375, 0.75, 0.375, 0.25, 0.375, 0.5, 0.375, 0.25, 0.375, 0.5, 0.375, 0.75, 0.375, 0.5])
me_cube_009.update()
me_cube_010 = bpy.data.meshes.new('Cube.010')
me_cube_010.from_pydata([(-1.0, -1.0, -1.0), (-1.0, -1.0, 3.685), (-1.0, 1.0, -1.0), (-1.0, 1.0, 3.685), (1.0, -1.0, -1.0), (1.0, -1.0, 3.685), (1.0, 1.0, -1.0), (1.0, 1.0, 3.685), (-1.397, -1.377, 10.37), (-1.397, 0.03945, 10.37), (0.01959, 0.03945, 10.37), (0.01959, -1.377, 10.37), (-0.02071, 1.947, 18.3), (-0.02071, 2.9, 18.3), (0.9322, 2.9, 18.3), (0.9322, 1.947, 18.3), (-1.298, 0.06212, 19.29), (-0.4737, 1.021, -2.634), (-0.4636, -0.9783, -2.595), (1.276, 1.011, -3.604), (1.286, -0.9885, -3.565), (-1.594, -2.294, -6.23), (-1.618, -3.445, -4.594), (0.1858, -3.052, -6.737), (0.1617, -4.204, -5.102), (-3.195, -2.979, -6.503), (-3.078, -3.239, -4.523), (-4.164, -4.72, -6.674), (-4.047, -4.98, -4.695), (-1.646, -2.349, 18.32), (-1.967, -1.444, 19.81), (-1.376, -1.408, 19.79), (-1.413, -1.099, 19.29), (-2.003, -1.135, 19.31), (-7.913, 0.7616, -4.007), (-0.3461, 0.09097, 19.25), (-0.3173, 0.3294, 20.17), (-1.269, 0.3006, 20.21), (-7.307, -3.146, -4.085), (-7.424, -2.886, -6.065), (-6.338, -1.405, -3.914), (-6.455, -1.145, -5.893), (-10.87, -8.543, 21.93)], [], [(0, 1, 3, 2), (2, 3, 7, 6), (6, 7, 5, 4), (4, 5, 1, 0), (4, 0, 18, 20), (7, 3, 9, 10), (11, 10, 14, 15), (5, 7, 10, 11), (3, 1, 8, 9), (1, 5, 11, 8), (15, 14, 36, 35), (9, 8, 12, 13), (8, 11, 15, 12), (10, 9, 13, 14), (13, 12, 16, 37), (14, 13, 37, 36), (12, 15, 35, 16), (19, 20, 24, 23), (2, 6, 19, 17), (0, 2, 17, 18), (6, 4, 20, 19), (24, 22, 26, 28), (18, 17, 21, 22), (20, 18, 22, 24), (17, 19, 23, 21), (21, 23, 27, 25), (23, 24, 28, 27), (22, 21, 25, 26), (30, 33, 29), (37, 16, 33, 30), (33, 32, 29), (32, 31, 29), (40, 41, 34), (35, 36, 31, 32), (16, 35, 32, 33), (31, 30, 29), (27, 28, 38, 39), (41, 39, 34), (36, 37, 30, 31), (39, 38, 34), (25, 27, 39, 41), (38, 40, 34), (26, 25, 41, 40), (28, 26, 40, 38)])
_uv = me_cube_010.uv_layers.new(name='UVMap')
_uv.uv.foreach_set('vector', [0.375, 0.0, 0.625, 0.0, 0.625, 0.25, 0.375, 0.25, 0.375, 0.25, 0.625, 0.25, 0.625, 0.5, 0.375, 0.5, 0.375, 0.5, 0.625, 0.5, 0.625, 0.75, 0.375, 0.75, 0.375, 0.75, 0.625, 0.75, 0.625, 1.0, 0.375, 1.0, 0.375, 0.75, 0.375, 1.0, 0.375, 1.0, 0.375, 0.75, 0.625, 0.5, 0.625, 0.25, 0.625, 0.25, 0.625, 0.5, 0.625, 0.75, 0.625, 0.5, 0.625, 0.5, 0.625, 0.75, 0.625, 0.75, 0.625, 0.5, 0.625, 0.5, 0.625, 0.75, 0.625, 0.25, 0.625, 0.0, 0.625, 0.0, 0.625, 0.25, 0.625, 1.0, 0.625, 0.75, 0.625, 0.75, 0.625, 1.0, 0.625, 0.75, 0.625, 0.5, 0.625, 0.5, 0.625, 0.75, 0.625, 0.25, 0.625, 0.0, 0.625, 0.0, 0.625, 0.25, 0.625, 1.0, 0.625, 0.75, 0.625, 0.75, 0.625, 1.0, 0.625, 0.5, 0.625, 0.25, 0.625, 0.25, 0.625, 0.5, 0.625, 0.25, 0.625, 0.0, 0.625, 0.0, 0.625, 0.25, 0.625, 0.5, 0.625, 0.25, 0.625, 0.25, 0.625, 0.5, 0.625, 1.0, 0.625, 0.75, 0.625, 0.75, 0.625, 1.0, 0.375, 0.5, 0.375, 0.75, 0.375, 0.75, 0.375, 0.5, 0.375, 0.25, 0.375, 0.5, 0.375, 0.5, 0.375, 0.25, 0.375, 0.0, 0.375, 0.25, 0.375, 0.25, 0.375, 0.0, 0.375, 0.5, 0.375, 0.75, 0.375, 0.75, 0.375, 0.5, 0.375, 0.75, 0.375, 1.0, 0.375, 1.0, 0.375, 0.75, 0.375, 0.0, 0.375, 0.25, 0.375, 0.25, 0.375, 0.0, 0.375, 0.75, 0.375, 1.0, 0.375, 1.0, 0.375, 0.75, 0.375, 0.25, 0.375, 0.5, 0.375, 0.5, 0.375, 0.25, 0.375, 0.25, 0.375, 0.5, 0.375, 0.5, 0.375, 0.25, 0.375, 0.5, 0.375, 0.75, 0.375, 0.75, 0.375, 0.5, 0.375, 0.0, 0.375, 0.25, 0.375, 0.25, 0.375, 0.0, 0.625, 0.25, 0.625, 0.0, 0.625, 0.25, 0.625, 0.25, 0.625, 0.0, 0.625, 0.0, 0.625, 0.25, 0.625, 1.0, 0.625, 0.75, 0.625, 1.0, 0.625, 0.75, 0.625, 0.5, 0.625, 0.75, 0.375, 0.0, 0.375, 0.25, 0.375, 0.0, 0.625, 0.75, 0.625, 0.5, 0.625, 0.5, 0.625, 0.75, 0.625, 1.0, 0.625, 0.75, 0.625, 0.75, 0.625, 1.0, 0.625, 0.5, 0.625, 0.25, 0.625, 0.5, 0.375, 0.5, 0.375, 0.75, 0.375, 0.75, 0.375, 0.5, 0.375, 0.25, 0.375, 0.5, 0.375, 0.25, 0.625, 0.5, 0.625, 0.25, 0.625, 0.25, 0.625, 0.5, 0.375, 0.5, 0.375, 0.75, 0.375, 0.5, 0.375, 0.25, 0.375, 0.5, 0.375, 0.5, 0.375, 0.25, 0.375, 0.75, 0.375, 1.0, 0.375, 0.75, 0.375, 0.0, 0.375, 0.25, 0.375, 0.25, 0.375, 0.0, 0.375, 0.75, 0.375, 1.0, 0.375, 1.0, 0.375, 0.75])
me_cube_010.update()

# ---- objects
ob_branch = bpy.data.objects.new('branch', me_cube_001)
ob_branch_001 = bpy.data.objects.new('branch.001', me_cube_003)
ob_branch_002 = bpy.data.objects.new('branch.002', me_cube_004)
ob_branch_003 = bpy.data.objects.new('branch.003', me_cube_006)
ob_branch_004 = bpy.data.objects.new('branch.004', me_cube_007)
ob_branch_005 = bpy.data.objects.new('branch.005', me_cube_008)
ob_branch_006 = bpy.data.objects.new('branch.006', me_cube_009)
ob_branch_007 = bpy.data.objects.new('branch.007', me_cube_010)

# ---- transforms, parenting, visibility, modifiers, constraints
ob_branch.location = (-11.66, 7.64, 0.0)
ob_branch_001.location = (-7.965, -4.673, 4.958)
ob_branch_001.rotation_euler = (1.571, -1.53, 1.571)
ob_branch_002.location = (8.31, -5.472, 12.56)
ob_branch_002.rotation_euler = (3.141, -0.02522, 0.04038)
ob_branch_002.scale = (1.393, 1.001, 1.0)
ob_branch_003.location = (-7.477, -3.698, 2.113)
ob_branch_003.rotation_euler = (1.571, -1.703, 1.571)
ob_branch_003.scale = (0.6963, 0.6963, 0.6963)
ob_branch_004.location = (5.689, 4.05, -3.407)
ob_branch_005.location = (-1.382, -1.3, 2.438)
ob_branch_005.rotation_euler = (4.257e-07, 1.329, 5.437e-07)
ob_branch_006.location = (8.209, -0.447, -1.463)
ob_branch_006.rotation_euler = (0.3374, -0.7389, -0.9209)
ob_branch_007.location = (-7.965, 0.09595, 5.268)
ob_branch_007.rotation_euler = (1.571, -1.53, 1.571)

# ---- collection membership
scene.collection.objects.link(ob_branch)
scene.collection.objects.link(ob_branch_001)
scene.collection.objects.link(ob_branch_002)
scene.collection.objects.link(ob_branch_003)
scene.collection.objects.link(ob_branch_004)
scene.collection.objects.link(ob_branch_005)
scene.collection.objects.link(ob_branch_006)
scene.collection.objects.link(ob_branch_007)

# ---- scene / render settings (as saved in the file)
scene.frame_start = 1; scene.frame_end = 250; scene.frame_set(5)
scene.render.engine = 'BLENDER_EEVEE_NEXT'
scene.cycles.sampling_pattern = 'TABULATED_SOBOL'
bpy.context.view_layer.update()

# ---- added for rendering (the .blend has no active camera and no usable light): camera, sun
cam_auto = bpy.data.cameras.new('AutoCamera')
cam_auto.lens = 50.0
cam_auto.sensor_width = 36.0
cam_auto.clip_end = 1000.0
ob_auto_camera = bpy.data.objects.new('AutoCamera', cam_auto)
scene.collection.objects.link(ob_auto_camera)
ob_auto_camera.location = (37.3052, -43.8673, 30.4106)
ob_auto_camera.rotation_euler = (1.09748, -7.21219e-08, 0.694738)
scene.camera = ob_auto_camera
light_auto_sun = bpy.data.lights.new('AutoSun', 'SUN')
light_auto_sun.energy = 3.0
light_auto_sun.angle = 0.0523599
ob_auto_sun = bpy.data.objects.new('AutoSun', light_auto_sun)
scene.collection.objects.link(ob_auto_sun)
ob_auto_sun.rotation_euler = (0.872665, 0.174533, 0.523599)
bpy.context.view_layer.update()
